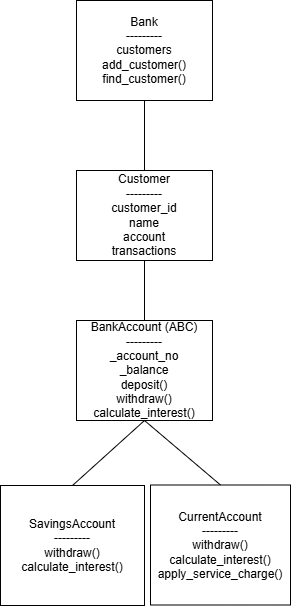

The diagram above was exported from draw.io. Its source (the exported page's mxGraphModel, read from the mxfile embedded in the PNG):
<mxGraphModel dx="1030" dy="704" grid="1" gridSize="10" guides="1" tooltips="1" connect="1" arrows="1" fold="1" page="1" pageScale="1" pageWidth="827" pageHeight="1169" math="0" shadow="0">
  <root>
    <mxCell id="0" />
    <mxCell id="1" parent="0" />
    <mxCell id="VrJwYkLHe68pWCOf4IwF-3" parent="1" style="rounded=0;whiteSpace=wrap;html=1;" value="&lt;div&gt;Bank&lt;/div&gt;&lt;div&gt;---------&lt;/div&gt;&lt;div&gt;customers&lt;/div&gt;&lt;div&gt;add_customer()&lt;/div&gt;&lt;div&gt;find_customer()&lt;/div&gt;" vertex="1">
      <mxGeometry height="100" width="136" x="346" y="40" as="geometry" />
    </mxCell>
    <mxCell id="VrJwYkLHe68pWCOf4IwF-4" parent="1" style="rounded=0;whiteSpace=wrap;html=1;" value="&lt;div&gt;Customer&lt;/div&gt;&lt;div&gt;---------&lt;/div&gt;&lt;div&gt;customer_id&lt;/div&gt;&lt;div&gt;name&lt;/div&gt;&lt;div&gt;account&lt;/div&gt;&lt;div&gt;transactions&lt;/div&gt;" vertex="1">
      <mxGeometry height="90" width="136" x="346" y="210" as="geometry" />
    </mxCell>
    <mxCell id="VrJwYkLHe68pWCOf4IwF-5" parent="1" style="rounded=0;whiteSpace=wrap;html=1;" value="&lt;div&gt;BankAccount (ABC)&lt;/div&gt;&lt;div&gt;---------&lt;/div&gt;&lt;div&gt;_account_no&lt;/div&gt;&lt;div&gt;_balance&lt;/div&gt;&lt;div&gt;deposit()&lt;/div&gt;&lt;div&gt;withdraw()&lt;/div&gt;&lt;div&gt;calculate_interest()&lt;/div&gt;" vertex="1">
      <mxGeometry height="100" width="136" x="346" y="360" as="geometry" />
    </mxCell>
    <mxCell id="VrJwYkLHe68pWCOf4IwF-6" parent="1" style="rounded=0;whiteSpace=wrap;html=1;" value="&lt;div&gt;SavingsAccount&lt;/div&gt;&lt;div&gt;---------&lt;/div&gt;&lt;div&gt;withdraw()&lt;/div&gt;&lt;div&gt;calculate_interest()&lt;/div&gt;" vertex="1">
      <mxGeometry height="120" width="144" x="270" y="525" as="geometry" />
    </mxCell>
    <mxCell id="VrJwYkLHe68pWCOf4IwF-7" parent="1" style="rounded=0;whiteSpace=wrap;html=1;" value="&lt;div&gt;CurrentAccount&lt;/div&gt;&lt;div&gt;---------&lt;/div&gt;&lt;div&gt;withdraw()&lt;/div&gt;&lt;div&gt;calculate_interest()&lt;/div&gt;&lt;div&gt;apply_service_charge()&lt;/div&gt;" vertex="1">
      <mxGeometry height="120" width="140" x="420" y="524.5" as="geometry" />
    </mxCell>
    <mxCell id="VrJwYkLHe68pWCOf4IwF-12" edge="1" parent="1" source="VrJwYkLHe68pWCOf4IwF-5" style="endArrow=none;html=1;rounded=0;entryX=0.5;entryY=1;entryDx=0;entryDy=0;exitX=0.5;exitY=0;exitDx=0;exitDy=0;" target="VrJwYkLHe68pWCOf4IwF-4" value="">
      <mxGeometry height="50" relative="1" width="50" as="geometry">
        <mxPoint x="410" y="350" as="sourcePoint" />
        <mxPoint x="410" y="310" as="targetPoint" />
      </mxGeometry>
    </mxCell>
    <mxCell id="VrJwYkLHe68pWCOf4IwF-13" edge="1" parent="1" source="VrJwYkLHe68pWCOf4IwF-4" style="endArrow=none;html=1;rounded=0;entryX=0.5;entryY=1;entryDx=0;entryDy=0;exitX=0.5;exitY=0;exitDx=0;exitDy=0;" target="VrJwYkLHe68pWCOf4IwF-3" value="">
      <mxGeometry height="50" relative="1" width="50" as="geometry">
        <mxPoint x="390" y="390" as="sourcePoint" />
        <mxPoint x="440" y="340" as="targetPoint" />
      </mxGeometry>
    </mxCell>
    <mxCell id="VrJwYkLHe68pWCOf4IwF-14" edge="1" parent="1" source="VrJwYkLHe68pWCOf4IwF-6" style="endArrow=none;html=1;rounded=0;exitX=0.5;exitY=0;exitDx=0;exitDy=0;entryX=0.5;entryY=1;entryDx=0;entryDy=0;" target="VrJwYkLHe68pWCOf4IwF-5" value="">
      <mxGeometry height="50" relative="1" width="50" as="geometry">
        <mxPoint x="390" y="390" as="sourcePoint" />
        <mxPoint x="440" y="340" as="targetPoint" />
      </mxGeometry>
    </mxCell>
    <mxCell id="VrJwYkLHe68pWCOf4IwF-15" edge="1" parent="1" source="VrJwYkLHe68pWCOf4IwF-7" style="endArrow=none;html=1;rounded=0;exitX=0.5;exitY=0;exitDx=0;exitDy=0;entryX=0.5;entryY=1;entryDx=0;entryDy=0;" target="VrJwYkLHe68pWCOf4IwF-5" value="">
      <mxGeometry height="50" relative="1" width="50" as="geometry">
        <mxPoint x="390" y="390" as="sourcePoint" />
        <mxPoint x="440" y="340" as="targetPoint" />
      </mxGeometry>
    </mxCell>
  </root>
</mxGraphModel>